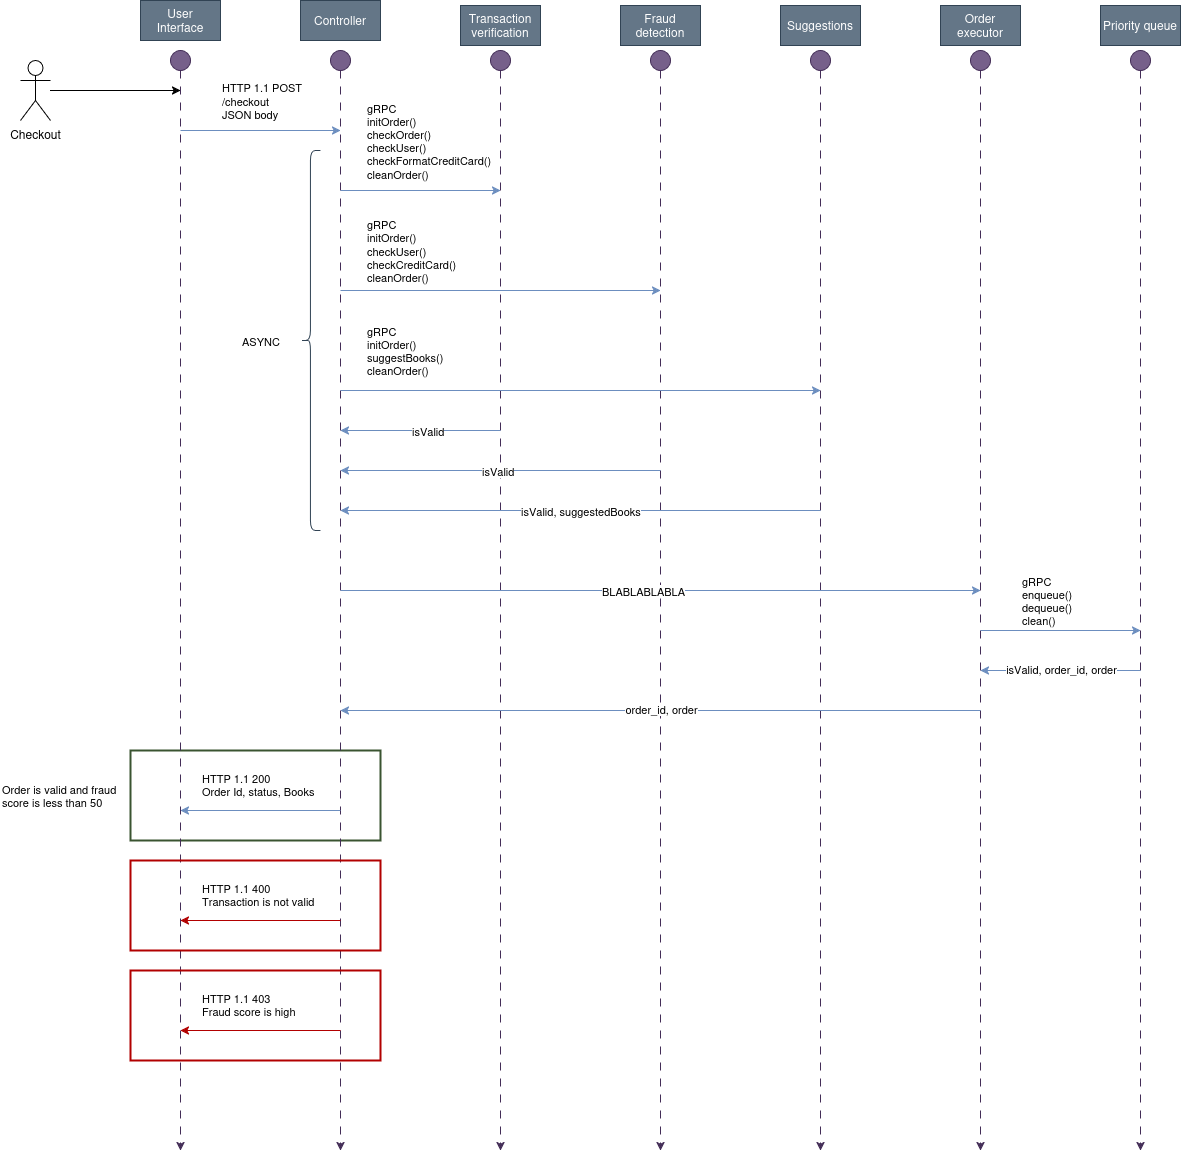

The diagram above was exported from draw.io. Its source (the exported page's mxGraphModel, read from the mxfile embedded in the PNG):
<mxGraphModel dx="1428" dy="920" grid="1" gridSize="10" guides="1" tooltips="1" connect="1" arrows="1" fold="1" page="1" pageScale="1" pageWidth="850" pageHeight="1100" math="0" shadow="0">
  <root>
    <mxCell id="0" />
    <mxCell id="1" parent="0" />
    <mxCell id="Y7CvXA5JDQdwNsRMsFVm-42" value="" style="rounded=0;whiteSpace=wrap;html=1;fillColor=none;fontColor=#ffffff;strokeColor=#3A5431;strokeWidth=2;" parent="1" vertex="1">
      <mxGeometry x="190" y="760" width="250" height="90" as="geometry" />
    </mxCell>
    <mxCell id="Y7CvXA5JDQdwNsRMsFVm-2" style="edgeStyle=orthogonalEdgeStyle;rounded=0;orthogonalLoop=1;jettySize=auto;html=1;dashed=1;dashPattern=8 8;fillColor=#76608a;strokeColor=#432D57;" parent="1" source="Y7CvXA5JDQdwNsRMsFVm-1" edge="1">
      <mxGeometry relative="1" as="geometry">
        <mxPoint x="240" y="1160" as="targetPoint" />
      </mxGeometry>
    </mxCell>
    <mxCell id="Y7CvXA5JDQdwNsRMsFVm-1" value="" style="ellipse;whiteSpace=wrap;html=1;aspect=fixed;fillColor=#76608a;strokeColor=#432D57;fontColor=#ffffff;" parent="1" vertex="1">
      <mxGeometry x="230" y="60" width="20" height="20" as="geometry" />
    </mxCell>
    <mxCell id="Y7CvXA5JDQdwNsRMsFVm-5" style="edgeStyle=orthogonalEdgeStyle;rounded=0;orthogonalLoop=1;jettySize=auto;html=1;dashed=1;dashPattern=8 8;fillColor=#76608a;strokeColor=#432D57;" parent="1" source="Y7CvXA5JDQdwNsRMsFVm-6" edge="1">
      <mxGeometry relative="1" as="geometry">
        <mxPoint x="400" y="1160" as="targetPoint" />
      </mxGeometry>
    </mxCell>
    <mxCell id="Y7CvXA5JDQdwNsRMsFVm-6" value="" style="ellipse;whiteSpace=wrap;html=1;aspect=fixed;fillColor=#76608a;strokeColor=#432D57;fontColor=#ffffff;" parent="1" vertex="1">
      <mxGeometry x="390" y="60" width="20" height="20" as="geometry" />
    </mxCell>
    <mxCell id="Y7CvXA5JDQdwNsRMsFVm-8" style="edgeStyle=orthogonalEdgeStyle;rounded=0;orthogonalLoop=1;jettySize=auto;html=1;dashed=1;dashPattern=8 8;fillColor=#76608a;strokeColor=#432D57;" parent="1" source="Y7CvXA5JDQdwNsRMsFVm-9" edge="1">
      <mxGeometry relative="1" as="geometry">
        <mxPoint x="560" y="1160" as="targetPoint" />
      </mxGeometry>
    </mxCell>
    <mxCell id="Y7CvXA5JDQdwNsRMsFVm-9" value="" style="ellipse;whiteSpace=wrap;html=1;aspect=fixed;fillColor=#76608a;strokeColor=#432D57;fontColor=#ffffff;" parent="1" vertex="1">
      <mxGeometry x="550" y="60" width="20" height="20" as="geometry" />
    </mxCell>
    <mxCell id="Y7CvXA5JDQdwNsRMsFVm-11" style="edgeStyle=orthogonalEdgeStyle;rounded=0;orthogonalLoop=1;jettySize=auto;html=1;dashed=1;dashPattern=8 8;fillColor=#76608a;strokeColor=#432D57;" parent="1" source="Y7CvXA5JDQdwNsRMsFVm-12" edge="1">
      <mxGeometry relative="1" as="geometry">
        <mxPoint x="720" y="1160" as="targetPoint" />
      </mxGeometry>
    </mxCell>
    <mxCell id="Y7CvXA5JDQdwNsRMsFVm-12" value="" style="ellipse;whiteSpace=wrap;html=1;aspect=fixed;fillColor=#76608a;strokeColor=#432D57;fontColor=#ffffff;" parent="1" vertex="1">
      <mxGeometry x="710" y="60" width="20" height="20" as="geometry" />
    </mxCell>
    <mxCell id="Y7CvXA5JDQdwNsRMsFVm-13" value="Suggestions" style="text;html=1;align=center;verticalAlign=middle;whiteSpace=wrap;rounded=0;fillColor=#647687;fontColor=#ffffff;strokeColor=#314354;" parent="1" vertex="1">
      <mxGeometry x="840" y="15" width="80" height="40" as="geometry" />
    </mxCell>
    <mxCell id="Y7CvXA5JDQdwNsRMsFVm-14" style="edgeStyle=orthogonalEdgeStyle;rounded=0;orthogonalLoop=1;jettySize=auto;html=1;dashed=1;dashPattern=8 8;fillColor=#76608a;strokeColor=#432D57;" parent="1" source="Y7CvXA5JDQdwNsRMsFVm-15" edge="1">
      <mxGeometry relative="1" as="geometry">
        <mxPoint x="880" y="1160" as="targetPoint" />
      </mxGeometry>
    </mxCell>
    <mxCell id="Y7CvXA5JDQdwNsRMsFVm-15" value="" style="ellipse;whiteSpace=wrap;html=1;aspect=fixed;fillColor=#76608a;strokeColor=#432D57;fontColor=#ffffff;" parent="1" vertex="1">
      <mxGeometry x="870" y="60" width="20" height="20" as="geometry" />
    </mxCell>
    <mxCell id="Y7CvXA5JDQdwNsRMsFVm-16" value="Fraud detection" style="text;html=1;align=center;verticalAlign=middle;whiteSpace=wrap;rounded=0;fillColor=#647687;fontColor=#ffffff;strokeColor=#314354;" parent="1" vertex="1">
      <mxGeometry x="680" y="15" width="80" height="40" as="geometry" />
    </mxCell>
    <mxCell id="Y7CvXA5JDQdwNsRMsFVm-17" value="Transaction verification" style="text;html=1;align=center;verticalAlign=middle;whiteSpace=wrap;rounded=0;fillColor=#647687;fontColor=#ffffff;strokeColor=#314354;" parent="1" vertex="1">
      <mxGeometry x="520" y="15" width="80" height="40" as="geometry" />
    </mxCell>
    <mxCell id="Y7CvXA5JDQdwNsRMsFVm-18" value="Controller" style="text;html=1;align=center;verticalAlign=middle;whiteSpace=wrap;rounded=0;fillColor=#647687;fontColor=#ffffff;strokeColor=#314354;" parent="1" vertex="1">
      <mxGeometry x="360" y="10" width="80" height="40" as="geometry" />
    </mxCell>
    <mxCell id="Y7CvXA5JDQdwNsRMsFVm-19" value="User&lt;div&gt;Interface&lt;/div&gt;" style="text;html=1;align=center;verticalAlign=middle;whiteSpace=wrap;rounded=0;fillColor=#647687;fontColor=#ffffff;strokeColor=#314354;" parent="1" vertex="1">
      <mxGeometry x="200" y="10" width="80" height="40" as="geometry" />
    </mxCell>
    <mxCell id="Y7CvXA5JDQdwNsRMsFVm-22" style="edgeStyle=orthogonalEdgeStyle;rounded=0;orthogonalLoop=1;jettySize=auto;html=1;" parent="1" source="Y7CvXA5JDQdwNsRMsFVm-20" edge="1">
      <mxGeometry relative="1" as="geometry">
        <mxPoint x="240" y="100" as="targetPoint" />
      </mxGeometry>
    </mxCell>
    <mxCell id="Y7CvXA5JDQdwNsRMsFVm-20" value="Checkout" style="shape=umlActor;verticalLabelPosition=bottom;verticalAlign=top;html=1;outlineConnect=0;" parent="1" vertex="1">
      <mxGeometry x="80" y="70" width="30" height="60" as="geometry" />
    </mxCell>
    <mxCell id="Y7CvXA5JDQdwNsRMsFVm-23" value="" style="endArrow=classic;html=1;rounded=0;fillColor=#dae8fc;strokeColor=#6c8ebf;" parent="1" edge="1">
      <mxGeometry width="50" height="50" relative="1" as="geometry">
        <mxPoint x="240" y="140" as="sourcePoint" />
        <mxPoint x="400" y="140" as="targetPoint" />
      </mxGeometry>
    </mxCell>
    <mxCell id="Y7CvXA5JDQdwNsRMsFVm-24" value="HTTP 1.1 POST&lt;div&gt;/checkout&lt;/div&gt;&lt;div&gt;JSON body&lt;/div&gt;" style="edgeLabel;html=1;align=left;verticalAlign=middle;resizable=0;points=[];" parent="Y7CvXA5JDQdwNsRMsFVm-23" connectable="0" vertex="1">
      <mxGeometry x="-0.1062" y="2" relative="1" as="geometry">
        <mxPoint x="-32" y="-28" as="offset" />
      </mxGeometry>
    </mxCell>
    <mxCell id="Y7CvXA5JDQdwNsRMsFVm-25" value="" style="endArrow=classic;html=1;rounded=0;fillColor=#dae8fc;strokeColor=#6c8ebf;" parent="1" edge="1">
      <mxGeometry width="50" height="50" relative="1" as="geometry">
        <mxPoint x="400" y="200" as="sourcePoint" />
        <mxPoint x="560" y="200" as="targetPoint" />
      </mxGeometry>
    </mxCell>
    <mxCell id="Y7CvXA5JDQdwNsRMsFVm-26" value="&lt;div&gt;gRPC&lt;/div&gt;&lt;div&gt;initOrder()&lt;/div&gt;&lt;div&gt;checkUser()&lt;/div&gt;&lt;div&gt;checkCreditCard()&lt;/div&gt;&lt;div&gt;cleanOrder()&lt;/div&gt;" style="edgeLabel;html=1;align=left;verticalAlign=middle;resizable=0;points=[];" parent="Y7CvXA5JDQdwNsRMsFVm-25" connectable="0" vertex="1">
      <mxGeometry x="-0.1062" y="2" relative="1" as="geometry">
        <mxPoint x="-47" y="62" as="offset" />
      </mxGeometry>
    </mxCell>
    <mxCell id="Y7CvXA5JDQdwNsRMsFVm-27" value="" style="endArrow=classic;html=1;rounded=0;fillColor=#dae8fc;strokeColor=#6c8ebf;" parent="1" edge="1">
      <mxGeometry width="50" height="50" relative="1" as="geometry">
        <mxPoint x="400" y="300" as="sourcePoint" />
        <mxPoint x="720" y="300" as="targetPoint" />
      </mxGeometry>
    </mxCell>
    <mxCell id="Y7CvXA5JDQdwNsRMsFVm-28" value="&lt;div&gt;gRPC&lt;/div&gt;&lt;div&gt;initOrder()&lt;/div&gt;&lt;div&gt;suggestBooks()&lt;/div&gt;&lt;div&gt;cleanOrder()&lt;/div&gt;" style="edgeLabel;html=1;align=left;verticalAlign=middle;resizable=0;points=[];" parent="Y7CvXA5JDQdwNsRMsFVm-27" connectable="0" vertex="1">
      <mxGeometry x="-0.1062" y="2" relative="1" as="geometry">
        <mxPoint x="-118" y="62" as="offset" />
      </mxGeometry>
    </mxCell>
    <mxCell id="Y7CvXA5JDQdwNsRMsFVm-29" value="" style="endArrow=classic;html=1;rounded=0;fillColor=#dae8fc;strokeColor=#6c8ebf;" parent="1" edge="1">
      <mxGeometry width="50" height="50" relative="1" as="geometry">
        <mxPoint x="400" y="400" as="sourcePoint" />
        <mxPoint x="880" y="400" as="targetPoint" />
      </mxGeometry>
    </mxCell>
    <mxCell id="Y7CvXA5JDQdwNsRMsFVm-40" value="" style="shape=curlyBracket;whiteSpace=wrap;html=1;rounded=1;labelPosition=left;verticalLabelPosition=middle;align=right;verticalAlign=middle;fillColor=#647687;fontColor=#ffffff;strokeColor=#314354;" parent="1" vertex="1">
      <mxGeometry x="360" y="160" width="20" height="380" as="geometry" />
    </mxCell>
    <mxCell id="Y7CvXA5JDQdwNsRMsFVm-41" value="ASYNC" style="edgeLabel;html=1;align=left;verticalAlign=middle;resizable=0;points=[];" parent="1" connectable="0" vertex="1">
      <mxGeometry x="300" y="350" as="geometry" />
    </mxCell>
    <mxCell id="Y7CvXA5JDQdwNsRMsFVm-43" value="" style="endArrow=classic;html=1;rounded=0;fillColor=#dae8fc;strokeColor=#6c8ebf;" parent="1" edge="1">
      <mxGeometry width="50" height="50" relative="1" as="geometry">
        <mxPoint x="400" y="820" as="sourcePoint" />
        <mxPoint x="240" y="820" as="targetPoint" />
      </mxGeometry>
    </mxCell>
    <mxCell id="Y7CvXA5JDQdwNsRMsFVm-44" value="HTTP 1.1 200&lt;div&gt;Order Id, status, Books&lt;/div&gt;" style="edgeLabel;html=1;align=left;verticalAlign=middle;resizable=0;points=[];" parent="Y7CvXA5JDQdwNsRMsFVm-43" connectable="0" vertex="1">
      <mxGeometry x="-0.1062" y="2" relative="1" as="geometry">
        <mxPoint x="-68" y="-28" as="offset" />
      </mxGeometry>
    </mxCell>
    <mxCell id="Y7CvXA5JDQdwNsRMsFVm-45" value="Order is valid and fraud&lt;div&gt;score is less than 50&lt;/div&gt;" style="edgeLabel;html=1;align=left;verticalAlign=middle;resizable=0;points=[];" parent="1" connectable="0" vertex="1">
      <mxGeometry x="60" y="805" as="geometry" />
    </mxCell>
    <mxCell id="Y7CvXA5JDQdwNsRMsFVm-46" value="" style="rounded=0;whiteSpace=wrap;html=1;fillColor=none;fontColor=#ffffff;strokeColor=#B20000;strokeWidth=2;" parent="1" vertex="1">
      <mxGeometry x="190" y="870" width="250" height="90" as="geometry" />
    </mxCell>
    <mxCell id="Y7CvXA5JDQdwNsRMsFVm-48" value="" style="endArrow=classic;html=1;rounded=0;fillColor=#e51400;strokeColor=#B20000;" parent="1" edge="1">
      <mxGeometry width="50" height="50" relative="1" as="geometry">
        <mxPoint x="400" y="930" as="sourcePoint" />
        <mxPoint x="240" y="930" as="targetPoint" />
      </mxGeometry>
    </mxCell>
    <mxCell id="Y7CvXA5JDQdwNsRMsFVm-49" value="HTTP 1.1 400&lt;div&gt;Transaction is not valid&lt;/div&gt;" style="edgeLabel;html=1;align=left;verticalAlign=middle;resizable=0;points=[];" parent="Y7CvXA5JDQdwNsRMsFVm-48" connectable="0" vertex="1">
      <mxGeometry x="-0.1062" y="2" relative="1" as="geometry">
        <mxPoint x="-68" y="-28" as="offset" />
      </mxGeometry>
    </mxCell>
    <mxCell id="Y7CvXA5JDQdwNsRMsFVm-50" value="" style="rounded=0;whiteSpace=wrap;html=1;fillColor=none;fontColor=#ffffff;strokeColor=#B20000;strokeWidth=2;" parent="1" vertex="1">
      <mxGeometry x="190" y="980" width="250" height="90" as="geometry" />
    </mxCell>
    <mxCell id="Y7CvXA5JDQdwNsRMsFVm-51" value="" style="endArrow=classic;html=1;rounded=0;fillColor=#e51400;strokeColor=#B20000;" parent="1" edge="1">
      <mxGeometry width="50" height="50" relative="1" as="geometry">
        <mxPoint x="400" y="1040" as="sourcePoint" />
        <mxPoint x="240" y="1040" as="targetPoint" />
      </mxGeometry>
    </mxCell>
    <mxCell id="Y7CvXA5JDQdwNsRMsFVm-52" value="HTTP 1.1 403&lt;div&gt;Fraud score is high&lt;/div&gt;" style="edgeLabel;html=1;align=left;verticalAlign=middle;resizable=0;points=[];" parent="Y7CvXA5JDQdwNsRMsFVm-51" connectable="0" vertex="1">
      <mxGeometry x="-0.1062" y="2" relative="1" as="geometry">
        <mxPoint x="-68" y="-28" as="offset" />
      </mxGeometry>
    </mxCell>
    <mxCell id="cwgeZnzsL3zt_-uUPAnW-2" value="gRPC&lt;div&gt;initOrder()&lt;/div&gt;&lt;div&gt;checkOrder()&lt;/div&gt;&lt;div&gt;checkUser()&lt;/div&gt;&lt;div&gt;checkFormatCreditCard()&lt;/div&gt;&lt;div&gt;cleanOrder()&lt;/div&gt;" style="edgeLabel;html=1;align=left;verticalAlign=middle;resizable=0;points=[];" parent="1" connectable="0" vertex="1">
      <mxGeometry x="425.00290322580656" y="150" as="geometry" />
    </mxCell>
    <mxCell id="cwgeZnzsL3zt_-uUPAnW-3" value="" style="endArrow=classic;html=1;rounded=0;fillColor=#dae8fc;strokeColor=#6c8ebf;" parent="1" edge="1">
      <mxGeometry width="50" height="50" relative="1" as="geometry">
        <mxPoint x="560" y="440" as="sourcePoint" />
        <mxPoint x="400" y="440" as="targetPoint" />
      </mxGeometry>
    </mxCell>
    <mxCell id="cwgeZnzsL3zt_-uUPAnW-4" value="isValid" style="edgeLabel;html=1;align=left;verticalAlign=middle;resizable=0;points=[];" parent="cwgeZnzsL3zt_-uUPAnW-3" connectable="0" vertex="1">
      <mxGeometry x="-0.1062" y="2" relative="1" as="geometry">
        <mxPoint x="-18" y="-2" as="offset" />
      </mxGeometry>
    </mxCell>
    <mxCell id="cwgeZnzsL3zt_-uUPAnW-5" value="" style="endArrow=classic;html=1;rounded=0;fillColor=#dae8fc;strokeColor=#6c8ebf;" parent="1" edge="1">
      <mxGeometry width="50" height="50" relative="1" as="geometry">
        <mxPoint x="720" y="480" as="sourcePoint" />
        <mxPoint x="400" y="480" as="targetPoint" />
      </mxGeometry>
    </mxCell>
    <mxCell id="cwgeZnzsL3zt_-uUPAnW-6" value="isValid" style="edgeLabel;html=1;align=left;verticalAlign=middle;resizable=0;points=[];" parent="cwgeZnzsL3zt_-uUPAnW-5" connectable="0" vertex="1">
      <mxGeometry x="-0.1062" y="2" relative="1" as="geometry">
        <mxPoint x="-37" y="-2" as="offset" />
      </mxGeometry>
    </mxCell>
    <mxCell id="cwgeZnzsL3zt_-uUPAnW-7" value="" style="endArrow=classic;html=1;rounded=0;fillColor=#dae8fc;strokeColor=#6c8ebf;" parent="1" edge="1">
      <mxGeometry width="50" height="50" relative="1" as="geometry">
        <mxPoint x="880" y="520" as="sourcePoint" />
        <mxPoint x="400" y="520" as="targetPoint" />
      </mxGeometry>
    </mxCell>
    <mxCell id="cwgeZnzsL3zt_-uUPAnW-8" value="isValid, suggestedBooks" style="edgeLabel;html=1;align=left;verticalAlign=middle;resizable=0;points=[];" parent="cwgeZnzsL3zt_-uUPAnW-7" connectable="0" vertex="1">
      <mxGeometry x="-0.1062" y="2" relative="1" as="geometry">
        <mxPoint x="-86" y="-2" as="offset" />
      </mxGeometry>
    </mxCell>
    <mxCell id="cwgeZnzsL3zt_-uUPAnW-9" value="Order executor" style="text;html=1;align=center;verticalAlign=middle;whiteSpace=wrap;rounded=0;fillColor=#647687;fontColor=#ffffff;strokeColor=#314354;" parent="1" vertex="1">
      <mxGeometry x="1000" y="15" width="80" height="40" as="geometry" />
    </mxCell>
    <mxCell id="cwgeZnzsL3zt_-uUPAnW-10" style="edgeStyle=orthogonalEdgeStyle;rounded=0;orthogonalLoop=1;jettySize=auto;html=1;dashed=1;dashPattern=8 8;fillColor=#76608a;strokeColor=#432D57;" parent="1" source="cwgeZnzsL3zt_-uUPAnW-11" edge="1">
      <mxGeometry relative="1" as="geometry">
        <mxPoint x="1040" y="1160" as="targetPoint" />
      </mxGeometry>
    </mxCell>
    <mxCell id="cwgeZnzsL3zt_-uUPAnW-11" value="" style="ellipse;whiteSpace=wrap;html=1;aspect=fixed;fillColor=#76608a;strokeColor=#432D57;fontColor=#ffffff;" parent="1" vertex="1">
      <mxGeometry x="1030" y="60" width="20" height="20" as="geometry" />
    </mxCell>
    <mxCell id="cwgeZnzsL3zt_-uUPAnW-12" value="Priority queue" style="text;html=1;align=center;verticalAlign=middle;whiteSpace=wrap;rounded=0;fillColor=#647687;fontColor=#ffffff;strokeColor=#314354;" parent="1" vertex="1">
      <mxGeometry x="1160" y="15" width="80" height="40" as="geometry" />
    </mxCell>
    <mxCell id="cwgeZnzsL3zt_-uUPAnW-13" style="edgeStyle=orthogonalEdgeStyle;rounded=0;orthogonalLoop=1;jettySize=auto;html=1;dashed=1;dashPattern=8 8;fillColor=#76608a;strokeColor=#432D57;" parent="1" source="cwgeZnzsL3zt_-uUPAnW-14" edge="1">
      <mxGeometry relative="1" as="geometry">
        <mxPoint x="1200" y="1160" as="targetPoint" />
      </mxGeometry>
    </mxCell>
    <mxCell id="cwgeZnzsL3zt_-uUPAnW-14" value="" style="ellipse;whiteSpace=wrap;html=1;aspect=fixed;fillColor=#76608a;strokeColor=#432D57;fontColor=#ffffff;" parent="1" vertex="1">
      <mxGeometry x="1190" y="60" width="20" height="20" as="geometry" />
    </mxCell>
    <mxCell id="cwgeZnzsL3zt_-uUPAnW-15" value="" style="endArrow=classic;html=1;rounded=0;fillColor=#dae8fc;strokeColor=#6c8ebf;" parent="1" edge="1">
      <mxGeometry width="50" height="50" relative="1" as="geometry">
        <mxPoint x="400" y="600" as="sourcePoint" />
        <mxPoint x="1040" y="600" as="targetPoint" />
      </mxGeometry>
    </mxCell>
    <mxCell id="cwgeZnzsL3zt_-uUPAnW-16" value="BLABLABLABLA" style="edgeLabel;html=1;align=center;verticalAlign=middle;resizable=0;points=[];" parent="cwgeZnzsL3zt_-uUPAnW-15" connectable="0" vertex="1">
      <mxGeometry x="-0.0552" relative="1" as="geometry">
        <mxPoint as="offset" />
      </mxGeometry>
    </mxCell>
    <mxCell id="cwgeZnzsL3zt_-uUPAnW-17" value="" style="endArrow=classic;html=1;rounded=0;fillColor=#dae8fc;strokeColor=#6c8ebf;" parent="1" edge="1">
      <mxGeometry width="50" height="50" relative="1" as="geometry">
        <mxPoint x="1040" y="640" as="sourcePoint" />
        <mxPoint x="1200" y="640" as="targetPoint" />
      </mxGeometry>
    </mxCell>
    <mxCell id="cwgeZnzsL3zt_-uUPAnW-20" value="&lt;div&gt;gRPC&lt;/div&gt;&lt;div&gt;enqueue()&lt;/div&gt;&lt;div&gt;dequeue()&lt;/div&gt;&lt;div&gt;clean()&lt;/div&gt;" style="edgeLabel;html=1;align=left;verticalAlign=middle;resizable=0;points=[];" parent="1" connectable="0" vertex="1">
      <mxGeometry x="1080" y="610" as="geometry" />
    </mxCell>
    <mxCell id="cwgeZnzsL3zt_-uUPAnW-21" value="" style="endArrow=classic;html=1;rounded=0;fillColor=#dae8fc;strokeColor=#6c8ebf;" parent="1" edge="1">
      <mxGeometry width="50" height="50" relative="1" as="geometry">
        <mxPoint x="1200" y="680" as="sourcePoint" />
        <mxPoint x="1040" y="680" as="targetPoint" />
      </mxGeometry>
    </mxCell>
    <mxCell id="cwgeZnzsL3zt_-uUPAnW-22" value="isValid, order_id, order" style="edgeLabel;html=1;align=center;verticalAlign=middle;resizable=0;points=[];" parent="cwgeZnzsL3zt_-uUPAnW-21" connectable="0" vertex="1">
      <mxGeometry x="0.1033" y="-2" relative="1" as="geometry">
        <mxPoint x="8" as="offset" />
      </mxGeometry>
    </mxCell>
    <mxCell id="cwgeZnzsL3zt_-uUPAnW-23" value="" style="endArrow=classic;html=1;rounded=0;fillColor=#dae8fc;strokeColor=#6c8ebf;" parent="1" edge="1">
      <mxGeometry width="50" height="50" relative="1" as="geometry">
        <mxPoint x="1040" y="720" as="sourcePoint" />
        <mxPoint x="400" y="720" as="targetPoint" />
      </mxGeometry>
    </mxCell>
    <mxCell id="cwgeZnzsL3zt_-uUPAnW-24" value="order_id, order" style="edgeLabel;html=1;align=center;verticalAlign=middle;resizable=0;points=[];" parent="cwgeZnzsL3zt_-uUPAnW-23" connectable="0" vertex="1">
      <mxGeometry x="0.1033" y="-2" relative="1" as="geometry">
        <mxPoint x="33" as="offset" />
      </mxGeometry>
    </mxCell>
  </root>
</mxGraphModel>